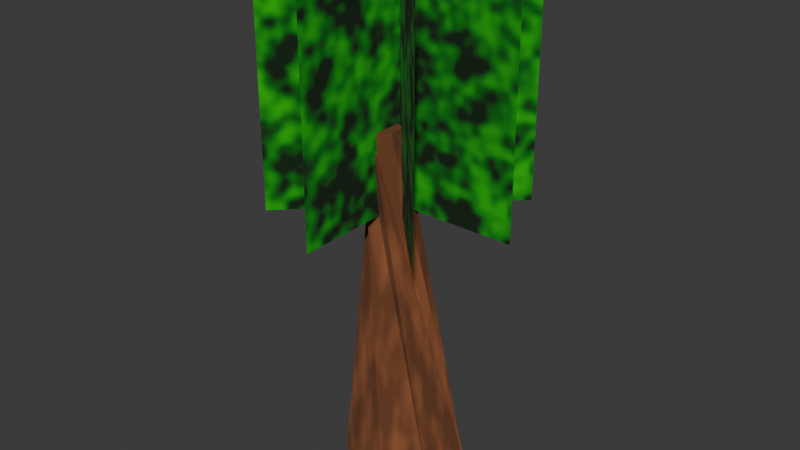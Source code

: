 # Source: Tree.blend  (saved by Blender 5.0.119; exported with 4.5.12 LTS)
import bpy
from mathutils import Matrix  # noqa: F401  (used for matrix-valued properties, if any)

bpy.ops.wm.read_factory_settings(use_empty=True)
scene = bpy.context.scene
scene.name = 'Scene'

# ---- collections
col_collection = bpy.data.collections.new('Collection'); scene.collection.children.link(col_collection)

# ---- images (referenced by path relative to the original .blend; pixels are not part of the script)
import os
ASSET_DIR = os.environ.get("B2B_ASSET_DIR", "")  # directory of the original .blend (textures are referenced by path, not embedded)
HERE = os.path.dirname(os.path.abspath(__file__))  # packed textures are extracted next to this script under _unpacked/

def load_image(name, relpath, width, height, colorspace="sRGB"):
    """Load a texture the original file referenced (path relative to the .blend, or extracted next to this script)."""
    p = next((c for c in (os.path.join(HERE, relpath), os.path.join(ASSET_DIR, relpath)) if relpath and os.path.exists(c)), "")
    if p:
        img = bpy.data.images.load(p, check_existing=True)
        img.name = name
    else:  # same state as the original file: an image datablock whose file is absent (Cycles renders it pink)
        img = bpy.data.images.new(name, width, height)
        img.source = "FILE"
        img.filepath = "//" + (relpath or name)
    img.colorspace_settings.name = colorspace
    return img
img_azaza = load_image('AZAZA', '_unpacked/AZAZA.17a13f55.png', 512, 512, 'sRGB')

# ---- materials (node trees are filled in below, after node groups)
mat_tronc = bpy.data.materials.new('Tronc')
mat_feuillage = bpy.data.materials.new('Feuillage')
mat_feuillage.surface_render_method = 'BLENDED'
mat_feuillage.blend_method = 'BLEND'

# ---- material node trees
mat_tronc.use_nodes = True; mat_tronc.node_tree.nodes.clear()
_N = mat_tronc.node_tree.nodes; _L = mat_tronc.node_tree.links
n0 = _N.new('ShaderNodeBsdfPrincipled'); n0.name = 'Principled BSDF'; n0.location = (62, 144)
n0.inputs[2].default_value = 1.0
n1 = _N.new('ShaderNodeOutputMaterial'); n1.name = 'Material Output'; n1.location = (462, 144)
n2 = _N.new('ShaderNodeTexNoise'); n2.name = 'Noise Texture'; n2.location = (-541, 109)
n2.width = 145
n3 = _N.new('ShaderNodeMapping'); n3.name = 'Mapping'; n3.location = (-721, 69)
n4 = _N.new('ShaderNodeTexCoord'); n4.name = 'Texture Coordinate'; n4.location = (-901, 69)
n5 = _N.new('ShaderNodeValToRGB'); n5.name = 'Color Ramp'; n5.location = (-293, 155)
while len(n5.color_ramp.elements) > 1: n5.color_ramp.elements.remove(n5.color_ramp.elements[-1])
n5.color_ramp.elements[0].position = 0.4432; n5.color_ramp.elements[0].color = (0.1498, 0.04809, 0.01611, 1.0)
_e = n5.color_ramp.elements.new(0.7727); _e.color = (0.4192, 0.1406, 0.0495, 1.0)
n6 = _N.new('ShaderNodeTexImage'); n6.name = 'Image Texture'; n6.location = (211, 516)
n6.image = img_azaza
_L.new(n0.outputs[0], n1.inputs[0])
_L.new(n3.outputs[0], n2.inputs[0])
_L.new(n4.outputs[0], n3.inputs[0])
_L.new(n2.outputs[1], n5.inputs[0])
_L.new(n6.outputs[0], n0.inputs[0])
n1.is_active_output = True
mat_feuillage.use_nodes = True; mat_feuillage.node_tree.nodes.clear()
_N = mat_feuillage.node_tree.nodes; _L = mat_feuillage.node_tree.links
n0 = _N.new('ShaderNodeBsdfPrincipled'); n0.name = 'Principled BSDF'; n0.location = (317, -111)
n0.inputs[2].default_value = 1.0
n1 = _N.new('ShaderNodeOutputMaterial'); n1.name = 'Material Output'; n1.location = (717, -111)
n2 = _N.new('ShaderNodeTexNoise'); n2.name = 'Noise Texture.001'; n2.location = (-583, -346)
n2.width = 145
n2.inputs[4].default_value = 1.0
n3 = _N.new('ShaderNodeMapping'); n3.name = 'Mapping.001'; n3.location = (-763, -386)
n4 = _N.new('ShaderNodeTexCoord'); n4.name = 'Texture Coordinate.001'; n4.location = (-943, -386)
n5 = _N.new('ShaderNodeValToRGB'); n5.name = 'Color Ramp.002'; n5.location = (-369, -317)
while len(n5.color_ramp.elements) > 1: n5.color_ramp.elements.remove(n5.color_ramp.elements[-1])
n5.color_ramp.elements[0].position = 0.4386; n5.color_ramp.elements[0].color = (0.0, 0.01558, 0.0003986, 1.0)
_e = n5.color_ramp.elements.new(0.6318); _e.color = (0.0, 0.4758, 0.00226, 1.0)
n6 = _N.new('ShaderNodeTexImage'); n6.name = 'Image Texture'; n6.location = (352, 169)
n6.image = img_azaza
_L.new(n0.outputs[0], n1.inputs[0])
_L.new(n3.outputs[0], n2.inputs[0])
_L.new(n4.outputs[0], n3.inputs[0])
_L.new(n2.outputs[1], n5.inputs[0])
_L.new(n6.outputs[0], n0.inputs[0])
n1.is_active_output = True

# ---- world
world_world = bpy.data.worlds.new('World'); scene.world = world_world
world_world.use_nodes = True; world_world.node_tree.nodes.clear()
_N = world_world.node_tree.nodes; _L = world_world.node_tree.links
n0 = _N.new('ShaderNodeOutputWorld'); n0.name = 'World Output'; n0.location = (200, 100)
n1 = _N.new('ShaderNodeBackground'); n1.name = 'Background'; n1.location = (-200, 100)
n1.inputs[0].default_value = (0.05088, 0.05088, 0.05088, 1.0)
_L.new(n1.outputs[0], n0.inputs[0])
n0.is_active_output = True
world_world.color = (0.05088, 0.05088, 0.05088)
world_world.sun_shadow_jitter_overblur = 0.0

# ---- meshes
me_cylinder = bpy.data.meshes.new('Cylinder')
me_cylinder.from_pydata([(0.5095, 1.751, -1.0), (-0.2142, -0.2088, 1.0), (1.447, 0.8356, -1.0), (-0.1653, -0.7406, 1.0), (1.552, -1.057, -1.0), (-0.6014, -1.049, 1.0), (0.0, -1.426, -1.0), (-1.086, -0.8253, 1.0), (-1.961, -0.8356, -1.0), (-1.135, -0.2935, 1.0), (-1.447, 0.8356, -1.0), (-0.6992, 0.01475, 1.0)], [], [(0, 1, 3, 2), (2, 3, 5, 4), (4, 5, 7, 6), (6, 7, 9, 8), (3, 1, 11, 9, 7, 5), (8, 9, 11, 10), (10, 11, 1, 0), (0, 2, 4, 6, 8, 10)])
_uv = me_cylinder.uv_layers.new(name='UVMap')
_uv.uv.foreach_set('vector', [0.6048, 0.7197, 0.5201, 0.4879, 0.5261, 0.4251, 0.7159, 0.612, 0.7159, 0.612, 0.5261, 0.4251, 0.4747, 0.3885, 0.7291, 0.3885, 0.241, 0.8501, 0.02623, 0.5981, 0.02431, 0.5364, 0.2616, 0.6809, 0.2616, 0.6809, 0.02431, 0.5364, 0.01155, 0.5169, 0.2616, 0.4396, 0.5261, 0.4251, 0.5201, 0.4879, 0.4627, 0.5141, 0.4114, 0.4775, 0.4174, 0.4147, 0.4747, 0.3885, 0.4114, 0.1034, 0.6567, 0.01155, 0.7023, 0.04438, 0.5425, 0.2604, 0.5425, 0.2604, 0.7023, 0.04438, 0.7196, 0.02965, 0.7196, 0.3654, 0.01155, 0.225, 0.08319, 0.08776, 0.2937, 0.01155, 0.3882, 0.1745, 0.3882, 0.4165, 0.1817, 0.4152])
me_cylinder.materials.append(mat_tronc)
me_cylinder.update()
me_plane = bpy.data.meshes.new('Plane')
me_plane.from_pydata([(-1.0, -1.0, 0.0), (1.0, -1.0, 0.0), (-1.0, 1.0, 0.0), (1.0, 1.0, 0.0)], [], [(0, 1, 3, 2)])
_uv = me_plane.uv_layers.new(name='UVMap')
_uv.uv.foreach_set('vector', [0.4114, 0.9791, 0.4114, 0.7428, 0.6476, 0.7428, 0.6476, 0.9791])
me_plane.materials.append(mat_feuillage)
me_plane.update()
me_plane_001 = bpy.data.meshes.new('Plane.001')
me_plane_001.from_pydata([(-1.0, -1.0, 0.0), (1.0, -1.0, 0.0), (-1.0, 1.0, 0.0), (1.0, 1.0, 0.0)], [], [(0, 1, 3, 2)])
_uv = me_plane_001.uv_layers.new(name='UVMap')
_uv.uv.foreach_set('vector', [0.6707, 0.9791, 0.6707, 0.7428, 0.907, 0.7428, 0.907, 0.9791])
me_plane_001.materials.append(mat_feuillage)
me_plane_001.update()
me_plane_002 = bpy.data.meshes.new('Plane.002')
me_plane_002.from_pydata([(-1.0, -1.0, 0.0), (1.0, -1.0, 0.0), (-1.0, 1.0, 0.0), (1.0, 1.0, 0.0)], [], [(0, 1, 3, 2)])
_uv = me_plane_002.uv_layers.new(name='UVMap')
_uv.uv.foreach_set('vector', [0.7427, 0.2478, 0.7427, 0.01155, 0.9789, 0.01155, 0.9789, 0.2478])
me_plane_002.materials.append(mat_feuillage)
me_plane_002.update()
me_plane_003 = bpy.data.meshes.new('Plane.003')
me_plane_003.from_pydata([(-1.0, -1.0, 0.0), (1.0, -1.0, 0.0), (-1.0, 1.0, 0.0), (1.0, 1.0, 0.0)], [], [(0, 1, 3, 2)])
_uv = me_plane_003.uv_layers.new(name='UVMap')
_uv.uv.foreach_set('vector', [0.7522, 0.6247, 0.7522, 0.3885, 0.9884, 0.3885, 0.9884, 0.6247])
me_plane_003.materials.append(mat_feuillage)
me_plane_003.update()

# ---- objects
ob_tree_col = bpy.data.objects.new('Tree-col', me_cylinder)
ob_plane = bpy.data.objects.new('Plane', me_plane)
ob_plane_001 = bpy.data.objects.new('Plane.001', me_plane_001)
ob_plane_002 = bpy.data.objects.new('Plane.002', me_plane_002)
ob_plane_003 = bpy.data.objects.new('Plane.003', me_plane_003)

# ---- transforms, parenting, visibility, modifiers, constraints
ob_tree_col.location = (0.0, 0.0, 1.506)
ob_tree_col.scale = (0.2712, 0.2712, 1.5)
ob_plane.location = (-0.132, 0.0, 3.344)
ob_plane.rotation_euler = (-0.0, 1.571, 0.0)
ob_plane_001.location = (-0.132, 0.0, 3.344)
ob_plane_001.rotation_euler = (1.571, 1.571, 0.0)
ob_plane_002.location = (-0.132, 0.0, 3.344)
ob_plane_002.rotation_euler = (0.7854, 1.571, 0.0)
ob_plane_003.location = (-0.132, 0.0, 3.344)
ob_plane_003.rotation_euler = (-0.7854, 1.571, 0.0)

# ---- collection membership
col_collection.objects.link(ob_tree_col)
col_collection.objects.link(ob_plane)
col_collection.objects.link(ob_plane_001)
col_collection.objects.link(ob_plane_002)
col_collection.objects.link(ob_plane_003)

# ---- scene / render settings (as saved in the file)
scene.frame_start = 1; scene.frame_end = 250; scene.frame_set(39)
scene.render.engine = 'CYCLES'
scene.render.bake_bias = 0.0
scene.render.bake_samples = 0
scene.cycles.sampling_pattern = 'TABULATED_SOBOL'
scene.cycles.bake_type = 'DIFFUSE'
scene.eevee.use_volume_custom_range = False
bpy.context.view_layer.update()

# ---- added for rendering (the .blend has no active camera and no usable light): camera, sun
cam_auto = bpy.data.cameras.new('AutoCamera')
cam_auto.lens = 50.0
cam_auto.sensor_width = 36.0
cam_auto.clip_end = 1000.0
ob_auto_camera = bpy.data.objects.new('AutoCamera', cam_auto)
scene.collection.objects.link(ob_auto_camera)
ob_auto_camera.location = (4.65978, -5.75016, 6.00855)
ob_auto_camera.rotation_euler = (1.09748, -7.21219e-08, 0.694738)
scene.camera = ob_auto_camera
light_auto_sun = bpy.data.lights.new('AutoSun', 'SUN')
light_auto_sun.energy = 3.0
light_auto_sun.angle = 0.0523599
ob_auto_sun = bpy.data.objects.new('AutoSun', light_auto_sun)
scene.collection.objects.link(ob_auto_sun)
ob_auto_sun.rotation_euler = (0.872665, 0.174533, 0.523599)
bpy.context.view_layer.update()
